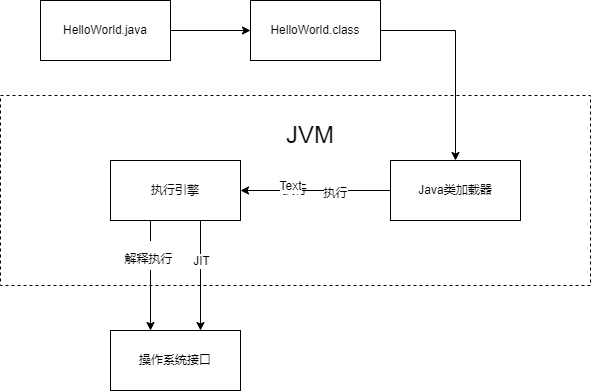

The diagram above was exported from draw.io. Its source (the exported page's mxGraphModel, read from the mxfile embedded in the PNG):
<mxGraphModel dx="652" dy="428" grid="1" gridSize="10" guides="1" tooltips="1" connect="1" arrows="1" fold="1" page="1" pageScale="1" pageWidth="827" pageHeight="1169" math="0" shadow="0">
  <root>
    <mxCell id="0" />
    <mxCell id="1" parent="0" />
    <mxCell id="qbRGJEj6vLRrttc0thFU-7" value="执行" style="rounded=0;whiteSpace=wrap;html=1;dashed=1;" vertex="1" parent="1">
      <mxGeometry x="140" y="255" width="590" height="190" as="geometry" />
    </mxCell>
    <mxCell id="qbRGJEj6vLRrttc0thFU-4" value="" style="edgeStyle=orthogonalEdgeStyle;rounded=0;orthogonalLoop=1;jettySize=auto;html=1;" edge="1" parent="1" source="qbRGJEj6vLRrttc0thFU-1" target="qbRGJEj6vLRrttc0thFU-3">
      <mxGeometry relative="1" as="geometry" />
    </mxCell>
    <mxCell id="qbRGJEj6vLRrttc0thFU-1" value="HelloWorld.java" style="rounded=0;whiteSpace=wrap;html=1;" vertex="1" parent="1">
      <mxGeometry x="180" y="160" width="130" height="60" as="geometry" />
    </mxCell>
    <mxCell id="qbRGJEj6vLRrttc0thFU-6" value="" style="edgeStyle=orthogonalEdgeStyle;rounded=0;orthogonalLoop=1;jettySize=auto;html=1;" edge="1" parent="1" source="qbRGJEj6vLRrttc0thFU-3" target="qbRGJEj6vLRrttc0thFU-5">
      <mxGeometry relative="1" as="geometry" />
    </mxCell>
    <mxCell id="qbRGJEj6vLRrttc0thFU-3" value="HelloWorld.class" style="rounded=0;whiteSpace=wrap;html=1;" vertex="1" parent="1">
      <mxGeometry x="390" y="160" width="130" height="60" as="geometry" />
    </mxCell>
    <mxCell id="qbRGJEj6vLRrttc0thFU-10" style="edgeStyle=orthogonalEdgeStyle;rounded=0;orthogonalLoop=1;jettySize=auto;html=1;exitX=0;exitY=0.5;exitDx=0;exitDy=0;fontSize=24;" edge="1" parent="1" source="qbRGJEj6vLRrttc0thFU-5" target="qbRGJEj6vLRrttc0thFU-8">
      <mxGeometry relative="1" as="geometry" />
    </mxCell>
    <mxCell id="qbRGJEj6vLRrttc0thFU-16" value="执行" style="edgeLabel;html=1;align=center;verticalAlign=middle;resizable=0;points=[];fontSize=12;" vertex="1" connectable="0" parent="qbRGJEj6vLRrttc0thFU-10">
      <mxGeometry x="-0.2567" y="3" relative="1" as="geometry">
        <mxPoint as="offset" />
      </mxGeometry>
    </mxCell>
    <mxCell id="qbRGJEj6vLRrttc0thFU-17" value="Text" style="edgeLabel;html=1;align=center;verticalAlign=middle;resizable=0;points=[];fontSize=12;" vertex="1" connectable="0" parent="qbRGJEj6vLRrttc0thFU-10">
      <mxGeometry x="0.3322" y="-4" relative="1" as="geometry">
        <mxPoint as="offset" />
      </mxGeometry>
    </mxCell>
    <mxCell id="qbRGJEj6vLRrttc0thFU-5" value="Java类加载器" style="rounded=0;whiteSpace=wrap;html=1;" vertex="1" parent="1">
      <mxGeometry x="530" y="320" width="130" height="60" as="geometry" />
    </mxCell>
    <mxCell id="qbRGJEj6vLRrttc0thFU-12" style="edgeStyle=orthogonalEdgeStyle;rounded=0;orthogonalLoop=1;jettySize=auto;html=1;fontSize=24;" edge="1" parent="1" source="qbRGJEj6vLRrttc0thFU-8" target="qbRGJEj6vLRrttc0thFU-11">
      <mxGeometry relative="1" as="geometry">
        <Array as="points">
          <mxPoint x="290" y="410" />
          <mxPoint x="290" y="410" />
        </Array>
      </mxGeometry>
    </mxCell>
    <mxCell id="qbRGJEj6vLRrttc0thFU-14" value="&lt;font style=&quot;font-size: 12px&quot;&gt;解释执行&lt;/font&gt;" style="edgeLabel;html=1;align=center;verticalAlign=middle;resizable=0;points=[];fontSize=24;" vertex="1" connectable="0" parent="qbRGJEj6vLRrttc0thFU-12">
      <mxGeometry x="-0.3576" y="-2" relative="1" as="geometry">
        <mxPoint as="offset" />
      </mxGeometry>
    </mxCell>
    <mxCell id="qbRGJEj6vLRrttc0thFU-8" value="执行引擎" style="rounded=0;whiteSpace=wrap;html=1;" vertex="1" parent="1">
      <mxGeometry x="250" y="320" width="130" height="60" as="geometry" />
    </mxCell>
    <mxCell id="qbRGJEj6vLRrttc0thFU-9" value="&lt;font style=&quot;font-size: 24px&quot;&gt;JVM&lt;/font&gt;" style="text;html=1;strokeColor=none;fillColor=none;align=center;verticalAlign=middle;whiteSpace=wrap;rounded=0;dashed=1;" vertex="1" parent="1">
      <mxGeometry x="420" y="280" width="60" height="30" as="geometry" />
    </mxCell>
    <mxCell id="qbRGJEj6vLRrttc0thFU-11" value="操作系统接口" style="rounded=0;whiteSpace=wrap;html=1;" vertex="1" parent="1">
      <mxGeometry x="250" y="490" width="130" height="60" as="geometry" />
    </mxCell>
    <mxCell id="qbRGJEj6vLRrttc0thFU-13" style="edgeStyle=orthogonalEdgeStyle;rounded=0;orthogonalLoop=1;jettySize=auto;html=1;fontSize=24;" edge="1" parent="1">
      <mxGeometry relative="1" as="geometry">
        <mxPoint x="339.9999999999999" y="380" as="sourcePoint" />
        <mxPoint x="339.9999999999999" y="490" as="targetPoint" />
      </mxGeometry>
    </mxCell>
    <mxCell id="qbRGJEj6vLRrttc0thFU-15" value="JIT" style="edgeLabel;html=1;align=center;verticalAlign=middle;resizable=0;points=[];fontSize=12;" vertex="1" connectable="0" parent="qbRGJEj6vLRrttc0thFU-13">
      <mxGeometry x="-0.2515" y="1" relative="1" as="geometry">
        <mxPoint as="offset" />
      </mxGeometry>
    </mxCell>
  </root>
</mxGraphModel>